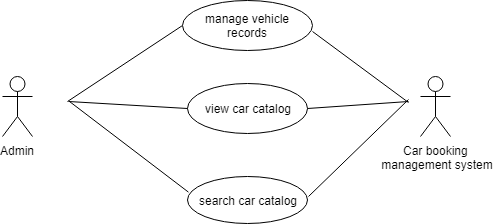

The diagram above was exported from draw.io. Its source (the exported page's mxGraphModel, read from the mxfile embedded in the PNG):
<mxGraphModel dx="322" dy="664" grid="0" gridSize="10" guides="1" tooltips="1" connect="1" arrows="1" fold="1" page="1" pageScale="1" pageWidth="850" pageHeight="1100" math="0" shadow="0">
  <root>
    <mxCell id="0" />
    <mxCell id="1" parent="0" />
    <mxCell id="uF6djtMru9b5LiDBlHXX-1" value="Admin" style="shape=umlActor;verticalLabelPosition=bottom;labelBackgroundColor=#ffffff;verticalAlign=top;html=1;outlineConnect=0;" vertex="1" parent="1">
      <mxGeometry x="310" y="260" width="30" height="60" as="geometry" />
    </mxCell>
    <mxCell id="uF6djtMru9b5LiDBlHXX-8" value="" style="endArrow=none;html=1;entryX=0;entryY=0.5;entryDx=0;entryDy=0;" edge="1" parent="1" target="uF6djtMru9b5LiDBlHXX-9">
      <mxGeometry width="50" height="50" relative="1" as="geometry">
        <mxPoint x="375" y="285" as="sourcePoint" />
        <mxPoint x="522" y="172" as="targetPoint" />
      </mxGeometry>
    </mxCell>
    <mxCell id="uF6djtMru9b5LiDBlHXX-9" value="manage vehicle records" style="ellipse;whiteSpace=wrap;html=1;" vertex="1" parent="1">
      <mxGeometry x="490" y="184" width="130" height="50" as="geometry" />
    </mxCell>
    <mxCell id="uF6djtMru9b5LiDBlHXX-10" value="view car catalog" style="ellipse;whiteSpace=wrap;html=1;" vertex="1" parent="1">
      <mxGeometry x="495" y="267" width="120" height="50" as="geometry" />
    </mxCell>
    <mxCell id="uF6djtMru9b5LiDBlHXX-11" value="" style="endArrow=none;html=1;entryX=0;entryY=0.5;entryDx=0;entryDy=0;" edge="1" parent="1" target="uF6djtMru9b5LiDBlHXX-10">
      <mxGeometry width="50" height="50" relative="1" as="geometry">
        <mxPoint x="376" y="285" as="sourcePoint" />
        <mxPoint x="445" y="249" as="targetPoint" />
      </mxGeometry>
    </mxCell>
    <mxCell id="uF6djtMru9b5LiDBlHXX-12" value="" style="endArrow=none;html=1;entryX=0.008;entryY=0.333;entryDx=0;entryDy=0;entryPerimeter=0;" edge="1" parent="1" target="uF6djtMru9b5LiDBlHXX-13">
      <mxGeometry width="50" height="50" relative="1" as="geometry">
        <mxPoint x="377" y="285" as="sourcePoint" />
        <mxPoint x="511" y="325" as="targetPoint" />
      </mxGeometry>
    </mxCell>
    <mxCell id="uF6djtMru9b5LiDBlHXX-13" value="search car catalog" style="ellipse;whiteSpace=wrap;html=1;" vertex="1" parent="1">
      <mxGeometry x="495" y="360" width="120" height="47" as="geometry" />
    </mxCell>
    <mxCell id="uF6djtMru9b5LiDBlHXX-15" value="Car booking&lt;br&gt;&amp;nbsp;management system" style="shape=umlActor;verticalLabelPosition=bottom;labelBackgroundColor=#ffffff;verticalAlign=top;html=1;outlineConnect=0;" vertex="1" parent="1">
      <mxGeometry x="728" y="260" width="30" height="60" as="geometry" />
    </mxCell>
    <mxCell id="uF6djtMru9b5LiDBlHXX-16" value="" style="endArrow=none;html=1;exitX=1;exitY=0.62;exitDx=0;exitDy=0;exitPerimeter=0;" edge="1" parent="1" source="uF6djtMru9b5LiDBlHXX-9">
      <mxGeometry width="50" height="50" relative="1" as="geometry">
        <mxPoint x="666" y="336" as="sourcePoint" />
        <mxPoint x="716" y="286" as="targetPoint" />
      </mxGeometry>
    </mxCell>
    <mxCell id="uF6djtMru9b5LiDBlHXX-18" value="" style="endArrow=none;html=1;exitX=1;exitY=0.5;exitDx=0;exitDy=0;" edge="1" parent="1" source="uF6djtMru9b5LiDBlHXX-10">
      <mxGeometry width="50" height="50" relative="1" as="geometry">
        <mxPoint x="666" y="335" as="sourcePoint" />
        <mxPoint x="716" y="285" as="targetPoint" />
      </mxGeometry>
    </mxCell>
    <mxCell id="uF6djtMru9b5LiDBlHXX-19" value="" style="endArrow=none;html=1;" edge="1" parent="1">
      <mxGeometry width="50" height="50" relative="1" as="geometry">
        <mxPoint x="616" y="380" as="sourcePoint" />
        <mxPoint x="716" y="283" as="targetPoint" />
      </mxGeometry>
    </mxCell>
  </root>
</mxGraphModel>